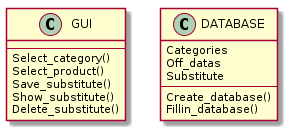

The diagram above was rendered by PlantUML. Its source (embedded in the PNG):
@startuml 05_class

class GUI{
    --
    Select_category()
    Select_product()
    Save_substitute()
    Show_substitute()
    Delete_substitute()
}

class DATABASE{
    Categories
    Off_datas
    Substitute
    --
    Create_database()
    Fillin_database()
}

@enduml